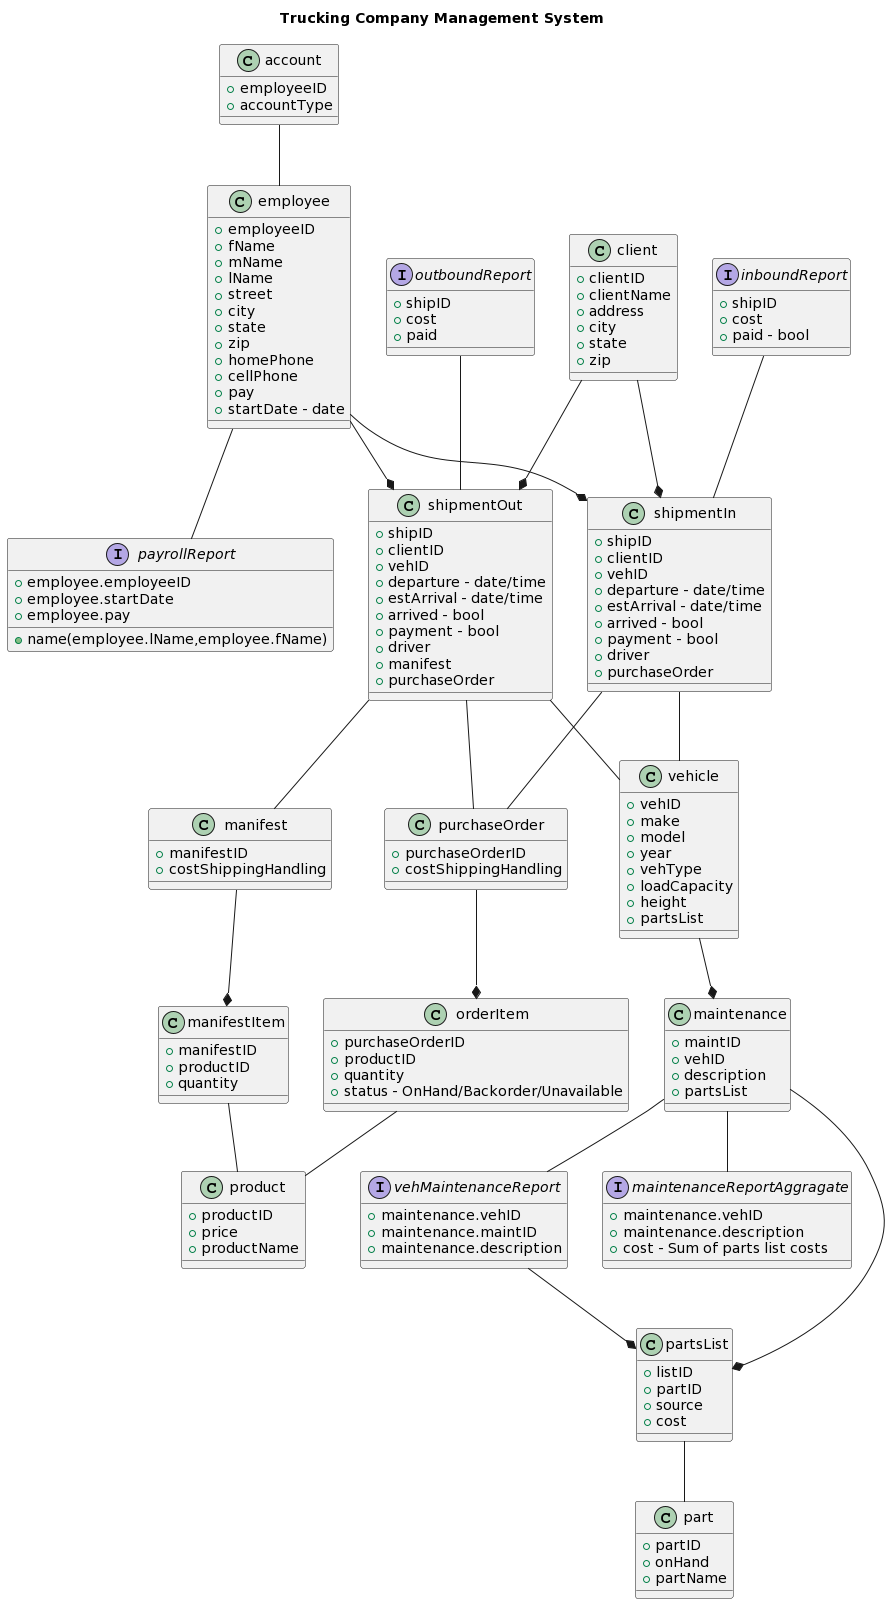

The diagram above was rendered by PlantUML. Its source (embedded in the PNG):
@startuml
title Trucking Company Management System

account -- employee
vehicle --* maintenance
maintenance --*partsList
partsList -- part
employee --* shipmentIn
employee --* shipmentOut
shipmentIn -- purchaseOrder
shipmentOut -- purchaseOrder
shipmentOut -- manifest
purchaseOrder --* orderItem
manifest --* manifestItem
manifestItem -- product
orderItem -- product
client --* shipmentIn
client --* shipmentOut
shipmentIn -- vehicle
shipmentOut -- vehicle
employee -- payrollReport
maintenance -- maintenanceReportAggragate
maintenance -- vehMaintenanceReport
vehMaintenanceReport --* partsList

class shipmentIn{
  +shipID
  +clientID
  +vehID
  +departure - date/time
  +estArrival - date/time
  +arrived - bool
  +payment - bool
  +driver
  +purchaseOrder
}
class shipmentOut{
  +shipID
  +clientID
  +vehID
  +departure - date/time
  +estArrival - date/time
  +arrived - bool
  +payment - bool
  +driver
  +manifest
  +purchaseOrder
}
class client{
  +clientID
  +clientName
  +address
  +city
  +state
  +zip
}
class manifest{
  +manifestID
  +costShippingHandling
}
class purchaseOrder{
  +purchaseOrderID
  +costShippingHandling
}
class manifestItem{
  +manifestID
  +productID
  +quantity
}
class orderItem{
  +purchaseOrderID
  +productID
  +quantity
  +status - OnHand/Backorder/Unavailable
}
class product{
  +productID
  +price
  +productName
}

class account {
  +employeeID
  +accountType
  }
class employee{
  +employeeID
  +fName
  +mName
  +lName
  +street
  +city
  +state
  +zip
  +homePhone
  +cellPhone
  +pay
  +startDate - date
}

class vehicle{
  +vehID
  +make
  +model
  +year
  +vehType
  +loadCapacity
  +height
  +partsList
  }
class maintenance{
  +maintID
  +vehID
  +description
  +partsList
}
class partsList{
  +listID
  +partID
  +source
  +cost
}
class part{
  +partID
  +onHand
  +partName
}

interface payrollReport{
 +employee.employeeID
 +name(employee.lName,employee.fName)
 +employee.startDate
 +employee.pay
 }
 
interface maintenanceReportAggragate{
 +maintenance.vehID
 +maintenance.description
 +cost - Sum of parts list costs
 }
 
interface vehMaintenanceReport{
+maintenance.vehID
+maintenance.maintID
+maintenance.description
}

interface inboundReport{
 +shipID
 +cost
 +paid - bool
 }
inboundReport -- shipmentIn

interface outboundReport{
 +shipID
 +cost
 +paid
 }
 outboundReport -- shipmentOut
@enduml